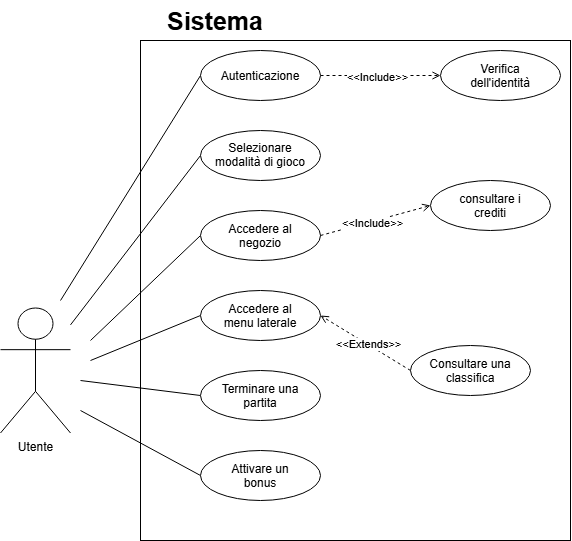

The diagram above was exported from draw.io. Its source (the exported page's mxGraphModel, read from the mxfile embedded in the PNG):
<mxGraphModel dx="1398" dy="843" grid="1" gridSize="10" guides="1" tooltips="1" connect="1" arrows="1" fold="1" page="1" pageScale="1" pageWidth="827" pageHeight="1169" math="0" shadow="0">
  <root>
    <mxCell id="0" />
    <mxCell id="1" parent="0" />
    <mxCell id="LXWOgKksswnV0xHN1TCt-2" parent="1" style="rounded=0;whiteSpace=wrap;html=1;fillColor=none;" value="" vertex="1">
      <mxGeometry height="500" width="430" x="230" y="60" as="geometry" />
    </mxCell>
    <mxCell id="LXWOgKksswnV0xHN1TCt-3" parent="1" style="shape=umlActor;verticalLabelPosition=bottom;verticalAlign=top;html=1;outlineConnect=0;" value="Utente" vertex="1">
      <mxGeometry height="125" width="70" x="90" y="327.5" as="geometry" />
    </mxCell>
    <mxCell id="LXWOgKksswnV0xHN1TCt-4" parent="1" style="text;html=1;whiteSpace=wrap;strokeColor=none;fillColor=none;align=center;verticalAlign=middle;rounded=0;" value="&lt;font style=&quot;font-size: 25px;&quot;&gt;&lt;b style=&quot;&quot;&gt;Sistema&lt;/b&gt;&lt;/font&gt;" vertex="1">
      <mxGeometry height="40" width="150" x="230" y="20" as="geometry" />
    </mxCell>
    <mxCell id="LXWOgKksswnV0xHN1TCt-6" edge="1" parent="1" source="LXWOgKksswnV0xHN1TCt-5" style="rounded=0;orthogonalLoop=1;jettySize=auto;html=1;exitX=0;exitY=0.5;exitDx=0;exitDy=0;endArrow=none;endFill=0;">
      <mxGeometry relative="1" as="geometry">
        <mxPoint x="150" y="320" as="targetPoint" />
      </mxGeometry>
    </mxCell>
    <mxCell id="LXWOgKksswnV0xHN1TCt-9" edge="1" parent="1" source="LXWOgKksswnV0xHN1TCt-5" style="edgeStyle=orthogonalEdgeStyle;rounded=0;orthogonalLoop=1;jettySize=auto;html=1;exitX=1;exitY=0.5;exitDx=0;exitDy=0;entryX=0;entryY=0.5;entryDx=0;entryDy=0;dashed=1;endArrow=open;endFill=0;" target="LXWOgKksswnV0xHN1TCt-8">
      <mxGeometry relative="1" as="geometry" />
    </mxCell>
    <mxCell id="LXWOgKksswnV0xHN1TCt-10" connectable="0" parent="LXWOgKksswnV0xHN1TCt-9" style="edgeLabel;html=1;align=center;verticalAlign=middle;resizable=0;points=[];" value="&amp;lt;&amp;lt;Include&amp;gt;&amp;gt;" vertex="1">
      <mxGeometry relative="1" x="-0.0641" y="-1" as="geometry">
        <mxPoint as="offset" />
      </mxGeometry>
    </mxCell>
    <mxCell id="LXWOgKksswnV0xHN1TCt-5" parent="1" style="ellipse;whiteSpace=wrap;html=1;shapeInside=1;" value="&lt;div&gt;Autenticazione&lt;/div&gt;" vertex="1">
      <mxGeometry height="50" width="120" x="290" y="70" as="geometry" />
    </mxCell>
    <mxCell id="LXWOgKksswnV0xHN1TCt-8" parent="1" style="ellipse;whiteSpace=wrap;html=1;shapeInside=1;" value="Verifica dell'identità" vertex="1">
      <mxGeometry height="50" width="120" x="530" y="70" as="geometry" />
    </mxCell>
    <mxCell id="LXWOgKksswnV0xHN1TCt-13" edge="1" parent="1" source="LXWOgKksswnV0xHN1TCt-11" style="rounded=0;orthogonalLoop=1;jettySize=auto;html=1;exitX=0;exitY=0.5;exitDx=0;exitDy=0;endArrow=none;endFill=0;" target="LXWOgKksswnV0xHN1TCt-3">
      <mxGeometry relative="1" as="geometry">
        <mxPoint x="170" y="320" as="targetPoint" />
      </mxGeometry>
    </mxCell>
    <mxCell id="LXWOgKksswnV0xHN1TCt-11" parent="1" style="ellipse;whiteSpace=wrap;html=1;shapeInside=1;" value="Selezionare modalità di gioco" vertex="1">
      <mxGeometry height="50" width="120" x="290" y="150" as="geometry" />
    </mxCell>
    <mxCell id="LXWOgKksswnV0xHN1TCt-14" edge="1" parent="1" source="LXWOgKksswnV0xHN1TCt-12" style="rounded=0;orthogonalLoop=1;jettySize=auto;html=1;exitX=0;exitY=0.5;exitDx=0;exitDy=0;endArrow=none;endFill=0;">
      <mxGeometry relative="1" as="geometry">
        <mxPoint x="180" y="360" as="targetPoint" />
      </mxGeometry>
    </mxCell>
    <mxCell id="LXWOgKksswnV0xHN1TCt-12" parent="1" style="ellipse;whiteSpace=wrap;html=1;shapeInside=1;" value="Accedere al negozio" vertex="1">
      <mxGeometry height="50" width="120" x="290" y="230" as="geometry" />
    </mxCell>
    <mxCell id="LXWOgKksswnV0xHN1TCt-27" edge="1" parent="1" source="LXWOgKksswnV0xHN1TCt-16" style="rounded=0;orthogonalLoop=1;jettySize=auto;html=1;exitX=0;exitY=0.5;exitDx=0;exitDy=0;endArrow=none;endFill=0;">
      <mxGeometry relative="1" as="geometry">
        <mxPoint x="170" y="400" as="targetPoint" />
      </mxGeometry>
    </mxCell>
    <mxCell id="LXWOgKksswnV0xHN1TCt-16" parent="1" style="ellipse;whiteSpace=wrap;html=1;shapeInside=1;" value="Terminare una partita" vertex="1">
      <mxGeometry height="50" width="120" x="290" y="390" as="geometry" />
    </mxCell>
    <mxCell id="LXWOgKksswnV0xHN1TCt-28" edge="1" parent="1" source="LXWOgKksswnV0xHN1TCt-17" style="rounded=0;orthogonalLoop=1;jettySize=auto;html=1;exitX=0;exitY=0.5;exitDx=0;exitDy=0;endArrow=none;endFill=0;">
      <mxGeometry relative="1" as="geometry">
        <mxPoint x="170" y="430" as="targetPoint" />
      </mxGeometry>
    </mxCell>
    <mxCell id="LXWOgKksswnV0xHN1TCt-17" parent="1" style="ellipse;whiteSpace=wrap;html=1;shapeInside=1;" value="Attivare un bonus" vertex="1">
      <mxGeometry height="50" width="120" x="290" y="470" as="geometry" />
    </mxCell>
    <mxCell id="LXWOgKksswnV0xHN1TCt-24" edge="1" parent="1" source="LXWOgKksswnV0xHN1TCt-18" style="rounded=0;orthogonalLoop=1;jettySize=auto;html=1;exitX=0;exitY=0.5;exitDx=0;exitDy=0;entryX=1;entryY=0.5;entryDx=0;entryDy=0;endArrow=open;endFill=0;dashed=1;" target="LXWOgKksswnV0xHN1TCt-23">
      <mxGeometry relative="1" as="geometry" />
    </mxCell>
    <mxCell id="LXWOgKksswnV0xHN1TCt-25" connectable="0" parent="LXWOgKksswnV0xHN1TCt-24" style="edgeLabel;html=1;align=center;verticalAlign=middle;resizable=0;points=[];" value="&amp;lt;&amp;lt;Extends&amp;gt;&amp;gt;" vertex="1">
      <mxGeometry relative="1" x="-0.0598" y="-1" as="geometry">
        <mxPoint as="offset" />
      </mxGeometry>
    </mxCell>
    <mxCell id="LXWOgKksswnV0xHN1TCt-18" parent="1" style="ellipse;whiteSpace=wrap;html=1;shapeInside=1;" value="Consultare una classifica" vertex="1">
      <mxGeometry height="50" width="120" x="500" y="365" as="geometry" />
    </mxCell>
    <mxCell id="LXWOgKksswnV0xHN1TCt-19" parent="1" style="ellipse;whiteSpace=wrap;html=1;shapeInside=1;" value="consultare i crediti" vertex="1">
      <mxGeometry height="50" width="120" x="520" y="200" as="geometry" />
    </mxCell>
    <mxCell id="LXWOgKksswnV0xHN1TCt-21" edge="1" parent="1" source="LXWOgKksswnV0xHN1TCt-12" style="rounded=1;orthogonalLoop=1;jettySize=auto;html=1;exitX=1;exitY=0.5;exitDx=0;exitDy=0;dashed=1;endArrow=open;endFill=0;entryX=0;entryY=0.5;entryDx=0;entryDy=0;" target="LXWOgKksswnV0xHN1TCt-19">
      <mxGeometry relative="1" as="geometry">
        <mxPoint x="410" y="210" as="sourcePoint" />
        <mxPoint x="530" y="210" as="targetPoint" />
      </mxGeometry>
    </mxCell>
    <mxCell id="LXWOgKksswnV0xHN1TCt-22" connectable="0" parent="LXWOgKksswnV0xHN1TCt-21" style="edgeLabel;html=1;align=center;verticalAlign=middle;resizable=0;points=[];" value="&amp;lt;&amp;lt;Include&amp;gt;&amp;gt;" vertex="1">
      <mxGeometry relative="1" x="-0.0641" y="-1" as="geometry">
        <mxPoint as="offset" />
      </mxGeometry>
    </mxCell>
    <mxCell id="LXWOgKksswnV0xHN1TCt-26" edge="1" parent="1" source="LXWOgKksswnV0xHN1TCt-23" style="rounded=0;orthogonalLoop=1;jettySize=auto;html=1;exitX=0;exitY=0.5;exitDx=0;exitDy=0;endArrow=none;endFill=0;">
      <mxGeometry relative="1" as="geometry">
        <mxPoint x="180" y="380" as="targetPoint" />
      </mxGeometry>
    </mxCell>
    <mxCell id="LXWOgKksswnV0xHN1TCt-23" parent="1" style="ellipse;whiteSpace=wrap;html=1;shapeInside=1;" value="Accedere al menu laterale" vertex="1">
      <mxGeometry height="50" width="120" x="290" y="310" as="geometry" />
    </mxCell>
  </root>
</mxGraphModel>